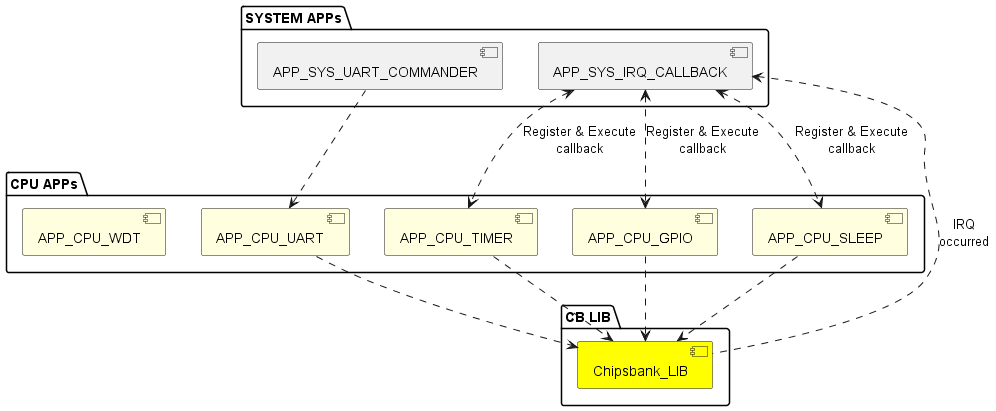

The diagram above was rendered by PlantUML. Its source (embedded in the PNG):
@startuml
package "SYSTEM APPs" {
 [APP_SYS_UART_COMMANDER]
 [APP_SYS_IRQ_CALLBACK]
}

package "CPU APPs" { 
 [APP_CPU_UART] #lightyellow
 [APP_CPU_TIMER] #lightyellow
 [APP_CPU_GPIO] #lightyellow
 [APP_CPU_SLEEP] #lightyellow
 [APP_CPU_WDT] #lightyellow
}
package "CB LIB" {
    [Chipsbank_LIB] #yellow
}

[APP_SYS_UART_COMMANDER] ..> [APP_CPU_UART]
[APP_SYS_IRQ_CALLBACK] <..> [APP_CPU_TIMER]: Register & Execute\ncallback
[APP_SYS_IRQ_CALLBACK] <..> [APP_CPU_GPIO]: Register & Execute\ncallback
[APP_SYS_IRQ_CALLBACK] <..> [APP_CPU_SLEEP]: Register & Execute\ncallback
[APP_SYS_IRQ_CALLBACK] <.. [Chipsbank_LIB]: IRQ\noccurred

[APP_CPU_UART]  ..> [Chipsbank_LIB]
[APP_CPU_TIMER] ..> [Chipsbank_LIB]
[APP_CPU_GPIO]  ..> [Chipsbank_LIB]
[APP_CPU_SLEEP]  ..> [Chipsbank_LIB]
@enduml